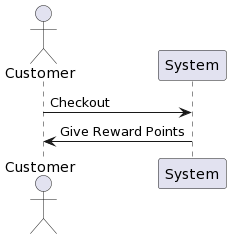

The diagram above was rendered by PlantUML. Its source (embedded in the PNG):
@startuml
actor Customer
Customer -> System: Checkout
System -> Customer: Give Reward Points
@enduml